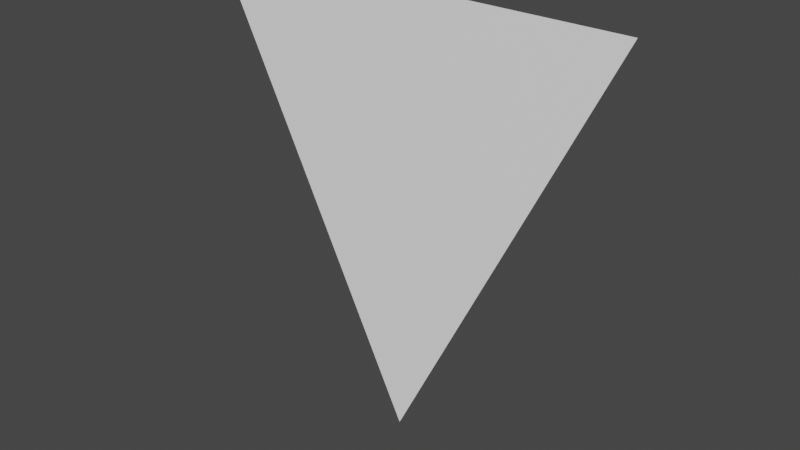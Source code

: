 # Source: poselib_position_rest.blend  (saved by Blender 2.82.7; exported with 4.5.12 LTS)
import bpy
from mathutils import Matrix  # noqa: F401  (used for matrix-valued properties, if any)

bpy.ops.wm.read_factory_settings(use_empty=True)
scene = bpy.context.scene
scene.name = 'Scene'

# ---- collections
col_collection = bpy.data.collections.new('Collection'); scene.collection.children.link(col_collection)

# ---- materials (node trees are filled in below, after node groups)
mat_material = bpy.data.materials.new('Material')
mat_material.use_transparent_shadow = False

# ---- material node trees
mat_material.use_nodes = True; mat_material.node_tree.nodes.clear()
_N = mat_material.node_tree.nodes; _L = mat_material.node_tree.links
n0 = _N.new('ShaderNodeOutputMaterial'); n0.name = 'Material Output'; n0.location = (300, 300)
n1 = _N.new('ShaderNodeBsdfPrincipled'); n1.name = 'Principled BSDF'; n1.location = (10, 300)
n1.distribution = 'GGX'
n1.subsurface_method = 'BURLEY'
n1.inputs[0].default_value = (1.0, 1.0, 1.0, 1.0)
n1.inputs[3].default_value = 1.45
n1.inputs[27].default_value = (0.0, 0.0, 0.0, 1.0)
n1.inputs[28].default_value = 1.0
_L.new(n1.outputs[0], n0.inputs[0])
n0.is_active_output = True

# ---- world
world_world = bpy.data.worlds.new('World'); scene.world = world_world
world_world.use_nodes = True; world_world.node_tree.nodes.clear()
_N = world_world.node_tree.nodes; _L = world_world.node_tree.links
n0 = _N.new('ShaderNodeOutputWorld'); n0.name = 'World Output'; n0.location = (300, 300)
n1 = _N.new('ShaderNodeBackground'); n1.name = 'Background'; n1.location = (10, 300)
n1.inputs[0].default_value = (0.05088, 0.05088, 0.05088, 1.0)
_L.new(n1.outputs[0], n0.inputs[0])
n0.is_active_output = True
world_world.color = (0.05088, 0.05088, 0.05088)
world_world.use_sun_shadow = False
world_world.sun_shadow_jitter_overblur = 0.0

# ---- meshes
me_plane = bpy.data.meshes.new('Plane')
me_plane.from_pydata([(0.0, 0.125, 0.0), (0.5024, 0.125, 1.012), (-0.5003, 0.125, 1.014)], [], [(0, 1, 2)])
_uv = me_plane.uv_layers.new(name='UVMap')
_uv.uv.foreach_set('vector', [0.0, 0.0, 0.0, 0.0, 0.0, 0.0])
me_plane.materials.append(mat_material)
me_plane.use_remesh_fix_poles = True
me_plane.use_remesh_preserve_attributes = False
me_plane.use_mirror_vertex_groups = False
me_plane.update()
arm_armature = bpy.data.armatures.new('Armature')  # bones are not reproduced

# ---- objects
ob_armature = bpy.data.objects.new('Armature', arm_armature)
ob_plane = bpy.data.objects.new('Plane', me_plane)

# ---- transforms, parenting, visibility, modifiers, constraints
ob_armature.location = (0.0, 0.0, 0.0)
ob_armature.lineart.crease_threshold = 0.0
ob_plane.location = (0.0, 0.0, 0.0)
ob_plane.lineart.crease_threshold = 0.0
_vg = ob_plane.vertex_groups.new(name='hand.L')
_vg.add([1], 1.0, 'REPLACE')
_vg = ob_plane.vertex_groups.new(name='hand.R')
for _i, _w in zip([2], [1.0]): _vg.add([_i], _w, 'REPLACE')
_vg = ob_plane.vertex_groups.new(name='hips')
for _i, _w in zip([0], [1.0]): _vg.add([_i], _w, 'REPLACE')
_m = ob_plane.modifiers.new('Armature', 'ARMATURE')
_m.object = ob_armature

# ---- collection membership
col_collection.objects.link(ob_armature)
col_collection.objects.link(ob_plane)

# ---- scene / render settings (as saved in the file)
scene.frame_start = 1; scene.frame_end = 250; scene.frame_set(1)
scene.render.engine = 'BLENDER_EEVEE_NEXT'
scene.cycles.use_denoising = False
scene.cycles.samples = 128
scene.cycles.sampling_pattern = 'TABULATED_SOBOL'
scene.cycles.use_adaptive_sampling = False
scene.cycles.use_light_tree = False
scene.view_settings.view_transform = 'Filmic'
bpy.context.view_layer.update()

# ---- added for rendering (the .blend has no active camera and no usable light): camera, sun
cam_auto = bpy.data.cameras.new('AutoCamera')
cam_auto.lens = 50.0
cam_auto.sensor_width = 36.0
cam_auto.clip_end = 1000.0
ob_auto_camera = bpy.data.objects.new('AutoCamera', cam_auto)
scene.collection.objects.link(ob_auto_camera)
ob_auto_camera.location = (1.32061, -1.45848, 1.56279)
ob_auto_camera.rotation_euler = (1.09748, -7.21219e-08, 0.694738)
scene.camera = ob_auto_camera
light_auto_sun = bpy.data.lights.new('AutoSun', 'SUN')
light_auto_sun.energy = 3.0
light_auto_sun.angle = 0.0523599
ob_auto_sun = bpy.data.objects.new('AutoSun', light_auto_sun)
scene.collection.objects.link(ob_auto_sun)
ob_auto_sun.rotation_euler = (0.872665, 0.174533, 0.523599)
bpy.context.view_layer.update()
